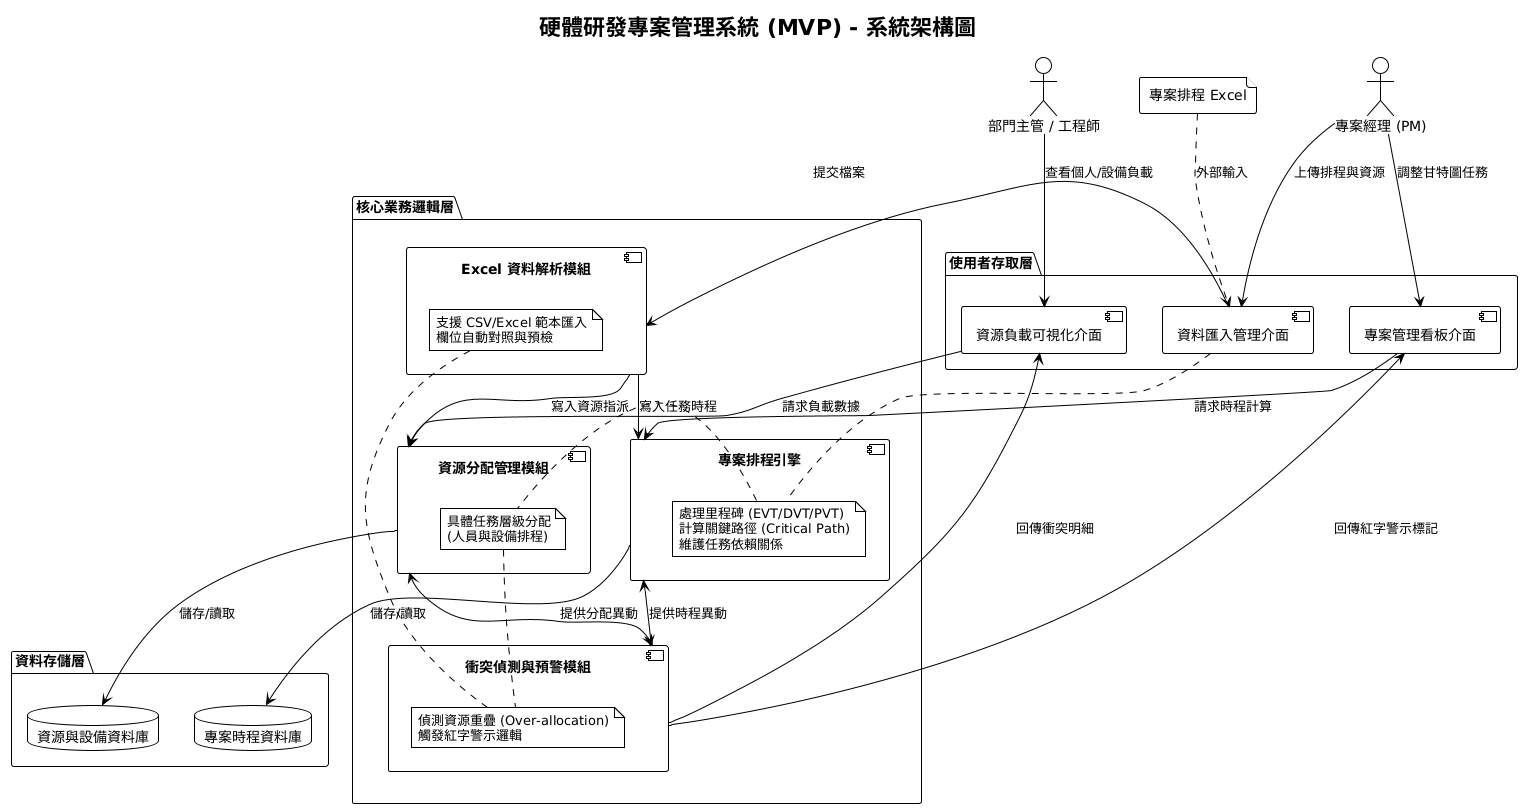

The diagram above was rendered by PlantUML. Its source (embedded in the PNG):
@startuml
!theme plain

title 硬體研發專案管理系統 (MVP) - 系統架構圖

actor "專案經理 (PM)" as PM
actor "部門主管 / 工程師" as Staff

package "使用者存取層" {
    component "專案管理看板介面" as UI_Dashboard
    component "資源負載可視化介面" as UI_Resource
    component "資料匯入管理介面" as UI_Import
}

package "核心業務邏輯層" {
    component "專案排程引擎" as Schedule_Engine {
        note right: 處理里程碑 (EVT/DVT/PVT)\n計算關鍵路徑 (Critical Path)\n維護任務依賴關係
    }
    
    component "資源分配管理模組" as Resource_Manager {
        note right: 具體任務層級分配\n(人員與設備排程)
    }
    
    component "衝突偵測與預警模組" as Conflict_Detector {
        note right: 偵測資源重疊 (Over-allocation)\n觸發紅字警示邏輯
    }
    
    component "Excel 資料解析模組" as Excel_Parser {
        note right: 支援 CSV/Excel 範本匯入\n欄位自動對照與預檢
    }
}

package "資料存儲層" {
    database "專案時程資料庫" as DB_Project
    database "資源與設備資料庫" as DB_Resource
}

file "專案排程 Excel" as Excel_File

' 交互關係
PM --> UI_Import : 上傳排程與資源
PM --> UI_Dashboard : 調整甘特圖任務
Staff --> UI_Resource : 查看個人/設備負載

UI_Import --> Excel_Parser : 提交檔案
Excel_Parser --> Schedule_Engine : 寫入任務時程
Excel_Parser --> Resource_Manager : 寫入資源指派

UI_Dashboard --> Schedule_Engine : 請求時程計算
UI_Resource --> Resource_Manager : 請求負載數據

Schedule_Engine <--> Conflict_Detector : 提供時程異動
Resource_Manager <--> Conflict_Detector : 提供分配異動
Conflict_Detector --> UI_Dashboard : 回傳紅字警示標記
Conflict_Detector --> UI_Resource : 回傳衝突明細

Schedule_Engine --> DB_Project : 儲存/讀取
Resource_Manager --> DB_Resource : 儲存/讀取
Excel_File ..> UI_Import : 外部輸入
@enduml